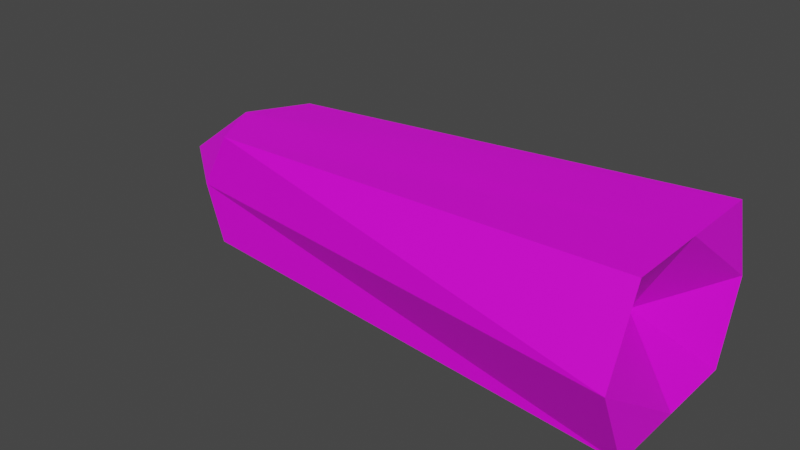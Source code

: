 # Source: particle.blend  (saved by Blender 3.2.14; exported with 4.5.12 LTS)
import bpy
from mathutils import Matrix  # noqa: F401  (used for matrix-valued properties, if any)

bpy.ops.wm.read_factory_settings(use_empty=True)
scene = bpy.context.scene
scene.name = 'Scene'

# ---- collections
col_collection = bpy.data.collections.new('Collection'); scene.collection.children.link(col_collection)

# ---- images (referenced by path relative to the original .blend; pixels are not part of the script)
import os
ASSET_DIR = os.environ.get("B2B_ASSET_DIR", "")  # directory of the original .blend (textures are referenced by path, not embedded)
HERE = os.path.dirname(os.path.abspath(__file__))  # packed textures are extracted next to this script under _unpacked/

def load_image(name, relpath, width, height, colorspace="sRGB"):
    """Load a texture the original file referenced (path relative to the .blend, or extracted next to this script)."""
    p = next((c for c in (os.path.join(HERE, relpath), os.path.join(ASSET_DIR, relpath)) if relpath and os.path.exists(c)), "")
    if p:
        img = bpy.data.images.load(p, check_existing=True)
        img.name = name
    else:  # same state as the original file: an image datablock whose file is absent (Cycles renders it pink)
        img = bpy.data.images.new(name, width, height)
        img.source = "FILE"
        img.filepath = "//" + (relpath or name)
    img.colorspace_settings.name = colorspace
    return img
img_palette_png = load_image('palette.png', 'palette.png', 1024, 1024, 'sRGB')

# ---- materials (node trees are filled in below, after node groups)
mat_material_001 = bpy.data.materials.new('Material.001')
mat_material_001.use_transparent_shadow = False

# ---- material node trees
mat_material_001.use_nodes = True; mat_material_001.node_tree.nodes.clear()
_N = mat_material_001.node_tree.nodes; _L = mat_material_001.node_tree.links
n0 = _N.new('ShaderNodeBsdfPrincipled'); n0.name = 'Principled BSDF'; n0.location = (10, 300)
n0.distribution = 'GGX'
n0.subsurface_method = 'RANDOM_WALK_SKIN'
n0.inputs[3].default_value = 1.45
n0.inputs[27].default_value = (0.0, 0.0, 0.0, 1.0)
n0.inputs[28].default_value = 1.0
n1 = _N.new('ShaderNodeOutputMaterial'); n1.name = 'Material Output'; n1.location = (300, 300)
n2 = _N.new('ShaderNodeTexImage'); n2.name = 'Image Texture'; n2.location = (-461, 183)
n2.image = img_palette_png
_L.new(n0.outputs[0], n1.inputs[0])
_L.new(n2.outputs[0], n0.inputs[0])
n1.is_active_output = True

# ---- world
world_world = bpy.data.worlds.new('World'); scene.world = world_world
world_world.use_nodes = True; world_world.node_tree.nodes.clear()
_N = world_world.node_tree.nodes; _L = world_world.node_tree.links
n0 = _N.new('ShaderNodeOutputWorld'); n0.name = 'World Output'; n0.location = (300, 300)
n1 = _N.new('ShaderNodeBackground'); n1.name = 'Background'; n1.location = (10, 300)
n1.inputs[0].default_value = (0.05088, 0.05088, 0.05088, 1.0)
_L.new(n1.outputs[0], n0.inputs[0])
n0.is_active_output = True
world_world.color = (0.05088, 0.05088, 0.05088)
world_world.use_sun_shadow = False
world_world.sun_shadow_jitter_overblur = 0.0

# ---- meshes
me_cube_001 = bpy.data.meshes.new('Cube.001')
me_cube_001.from_pydata([(-0.908, -0.2367, -0.2367), (-0.8573, -0.2367, 0.2367), (-0.8594, 0.2367, -0.2367), (-0.8553, 0.2367, 0.2367), (0.9934, -0.3311, -0.3311), (0.9934, -0.3311, 0.3311), (0.9934, 0.3311, -0.3311), (0.9934, 0.3311, 0.3311), (-0.9866, 0.0, -0.2367), (-0.9866, 0.0, 0.2367), (0.9934, 0.0, -0.3311), (0.9934, 0.0, 0.3311), (-0.9866, -0.2367, 0.0), (-0.9866, 0.2367, 0.0), (0.9934, 0.4393, 0.0), (0.9934, -0.4781, 0.0), (0.8021, 0.0, 0.0), (-1.3, 0.0, 0.0)], [], [(17, 9, 3, 13), (13, 3, 7, 14), (16, 11, 5, 15), (15, 5, 1, 12), (8, 10, 4, 0), (11, 9, 1, 5), (7, 3, 9, 11), (2, 6, 10, 8), (14, 7, 11, 16), (12, 1, 9, 17), (0, 12, 17, 8), (6, 14, 16, 10), (4, 15, 12, 0), (10, 16, 15, 4), (2, 13, 14, 6), (8, 17, 13, 2)])
_uv = me_cube_001.uv_layers.new(name='UVMap')
_uv.uv.foreach_set('vector', [0.5134, 0.4091, 0.5136, 0.4136, 0.5089, 0.4135, 0.5089, 0.4088, 0.5136, 0.4136, 0.5184, 0.4145, 0.5184, 0.4231, 0.5136, 0.4231, 0.5232, 0.4088, 0.5232, 0.4135, 0.5184, 0.4135, 0.5184, 0.4088, 0.5232, 0.423, 0.5279, 0.423, 0.5279, 0.4317, 0.5232, 0.4326, 0.5184, 0.4183, 0.5279, 0.4183, 0.5279, 0.423, 0.5189, 0.423, 0.5327, 0.4135, 0.5327, 0.404, 0.5375, 0.4049, 0.5375, 0.4135, 0.5279, 0.4135, 0.5279, 0.4049, 0.5327, 0.404, 0.5327, 0.4135, 0.5193, 0.4135, 0.5279, 0.4135, 0.5279, 0.4183, 0.5184, 0.4183, 0.5279, 0.4088, 0.5279, 0.4135, 0.5232, 0.4135, 0.5232, 0.4088, 0.5184, 0.4089, 0.5184, 0.4136, 0.5136, 0.4136, 0.5134, 0.4091, 0.5184, 0.4041, 0.5184, 0.4089, 0.5134, 0.4091, 0.5136, 0.4041, 0.5279, 0.404, 0.5279, 0.4088, 0.5232, 0.4088, 0.5232, 0.404, 0.5184, 0.423, 0.5232, 0.423, 0.5232, 0.4326, 0.5184, 0.432, 0.5232, 0.404, 0.5232, 0.4088, 0.5184, 0.4088, 0.5184, 0.404, 0.5089, 0.4145, 0.5136, 0.4136, 0.5136, 0.4231, 0.5089, 0.4231, 0.5136, 0.4041, 0.5134, 0.4091, 0.5089, 0.4088, 0.509, 0.404])
me_cube_001.materials.append(mat_material_001)
me_cube_001.update()

# ---- objects
ob_cube = bpy.data.objects.new('Cube', me_cube_001)

# ---- transforms, parenting, visibility, modifiers, constraints
ob_cube.location = (0.0, 0.0, 0.0)

# ---- collection membership
col_collection.objects.link(ob_cube)

# ---- scene / render settings (as saved in the file)
scene.frame_start = 1; scene.frame_end = 250; scene.frame_set(1)
scene.render.engine = 'BLENDER_EEVEE_NEXT'
scene.cycles.sampling_pattern = 'TABULATED_SOBOL'
scene.cycles.use_light_tree = False
scene.view_settings.view_transform = 'Filmic'
bpy.context.view_layer.update()

# ---- added for rendering (the .blend has no active camera and no usable light): camera, sun
cam_auto = bpy.data.cameras.new('AutoCamera')
cam_auto.lens = 50.0
cam_auto.sensor_width = 36.0
cam_auto.clip_end = 1000.0
ob_auto_camera = bpy.data.objects.new('AutoCamera', cam_auto)
scene.collection.objects.link(ob_auto_camera)
ob_auto_camera.location = (2.21268, -2.85848, 1.89272)
ob_auto_camera.rotation_euler = (1.09748, -7.21219e-08, 0.694738)
scene.camera = ob_auto_camera
light_auto_sun = bpy.data.lights.new('AutoSun', 'SUN')
light_auto_sun.energy = 3.0
light_auto_sun.angle = 0.0523599
ob_auto_sun = bpy.data.objects.new('AutoSun', light_auto_sun)
scene.collection.objects.link(ob_auto_sun)
ob_auto_sun.rotation_euler = (0.872665, 0.174533, 0.523599)
bpy.context.view_layer.update()
